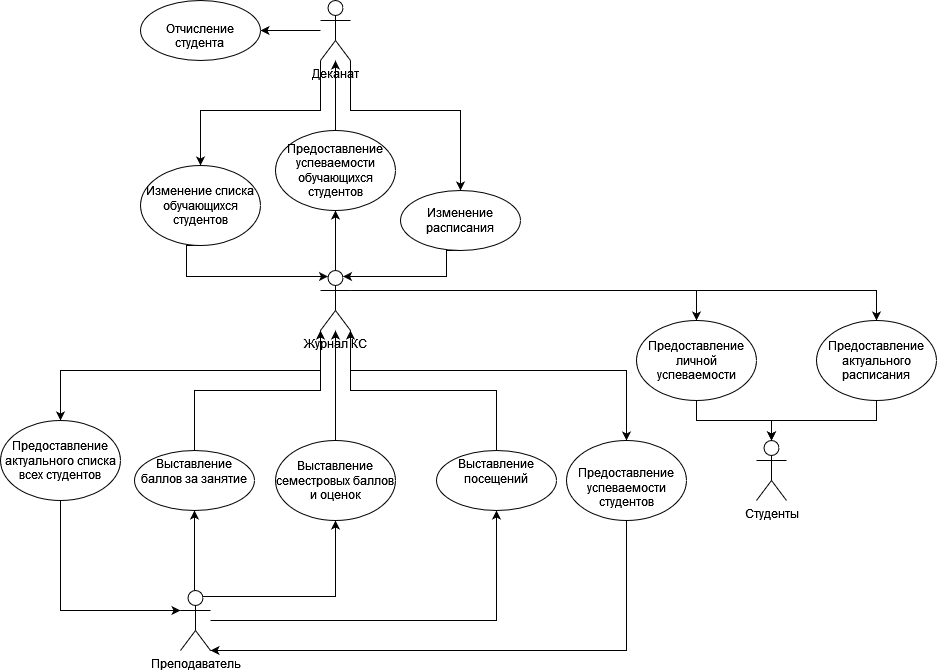

The diagram above was exported from draw.io. Its source (the exported page's mxGraphModel, read from the mxfile embedded in the PNG):
<mxGraphModel dx="2249" dy="733" grid="1" gridSize="10" guides="1" tooltips="1" connect="1" arrows="1" fold="1" page="1" pageScale="1" pageWidth="827" pageHeight="1169" math="0" shadow="0">
  <root>
    <mxCell id="0" />
    <mxCell id="1" parent="0" />
    <mxCell id="HPf9UemlhgQdd4CLKE25-1" value="Студенты" style="shape=umlActor;verticalLabelPosition=bottom;verticalAlign=top;html=1;outlineConnect=0;" parent="1" vertex="1">
      <mxGeometry x="750" y="830" width="30" height="60" as="geometry" />
    </mxCell>
    <mxCell id="HPf9UemlhgQdd4CLKE25-4" value="" style="edgeStyle=orthogonalEdgeStyle;rounded=0;orthogonalLoop=1;jettySize=auto;html=1;endArrow=classic;endFill=1;entryX=0.5;entryY=1;entryDx=0;entryDy=0;" parent="1" source="HPf9UemlhgQdd4CLKE25-2" target="HPf9UemlhgQdd4CLKE25-3" edge="1">
      <mxGeometry relative="1" as="geometry">
        <mxPoint x="224" y="920" as="targetPoint" />
        <Array as="points">
          <mxPoint x="188" y="960" />
          <mxPoint x="188" y="960" />
        </Array>
      </mxGeometry>
    </mxCell>
    <mxCell id="HPf9UemlhgQdd4CLKE25-6" value="" style="edgeStyle=orthogonalEdgeStyle;rounded=0;orthogonalLoop=1;jettySize=auto;html=1;endArrow=classic;endFill=1;" parent="1" source="HPf9UemlhgQdd4CLKE25-2" target="HPf9UemlhgQdd4CLKE25-5" edge="1">
      <mxGeometry relative="1" as="geometry" />
    </mxCell>
    <mxCell id="cRsr9B0hNAYWPKDtVTv6-19" style="edgeStyle=orthogonalEdgeStyle;rounded=0;orthogonalLoop=1;jettySize=auto;html=1;exitX=0.75;exitY=0.1;exitDx=0;exitDy=0;exitPerimeter=0;entryX=0.5;entryY=1;entryDx=0;entryDy=0;endArrow=classic;endFill=1;" parent="1" source="HPf9UemlhgQdd4CLKE25-2" target="cRsr9B0hNAYWPKDtVTv6-18" edge="1">
      <mxGeometry relative="1" as="geometry" />
    </mxCell>
    <mxCell id="HPf9UemlhgQdd4CLKE25-2" value="Преподаватель" style="shape=umlActor;verticalLabelPosition=bottom;verticalAlign=top;html=1;outlineConnect=0;" parent="1" vertex="1">
      <mxGeometry x="174" y="980" width="30" height="60" as="geometry" />
    </mxCell>
    <mxCell id="HPf9UemlhgQdd4CLKE25-8" style="edgeStyle=orthogonalEdgeStyle;rounded=0;orthogonalLoop=1;jettySize=auto;html=1;exitX=0.5;exitY=0;exitDx=0;exitDy=0;entryX=0;entryY=1;entryDx=0;entryDy=0;entryPerimeter=0;endArrow=classic;endFill=1;" parent="1" source="HPf9UemlhgQdd4CLKE25-3" target="HPf9UemlhgQdd4CLKE25-7" edge="1">
      <mxGeometry relative="1" as="geometry" />
    </mxCell>
    <mxCell id="HPf9UemlhgQdd4CLKE25-3" value="Выставление&lt;br&gt;баллов за занятие" style="ellipse;whiteSpace=wrap;html=1;verticalAlign=top;" parent="1" vertex="1">
      <mxGeometry x="128" y="840" width="120" height="60" as="geometry" />
    </mxCell>
    <mxCell id="HPf9UemlhgQdd4CLKE25-9" style="edgeStyle=orthogonalEdgeStyle;rounded=0;orthogonalLoop=1;jettySize=auto;html=1;exitX=0.5;exitY=0;exitDx=0;exitDy=0;entryX=1;entryY=1;entryDx=0;entryDy=0;entryPerimeter=0;endArrow=classic;endFill=1;" parent="1" source="HPf9UemlhgQdd4CLKE25-5" target="HPf9UemlhgQdd4CLKE25-7" edge="1">
      <mxGeometry relative="1" as="geometry" />
    </mxCell>
    <mxCell id="HPf9UemlhgQdd4CLKE25-5" value="&lt;div&gt;Выставление&lt;/div&gt;посещений" style="ellipse;whiteSpace=wrap;html=1;verticalAlign=top;" parent="1" vertex="1">
      <mxGeometry x="430" y="840" width="120" height="60" as="geometry" />
    </mxCell>
    <mxCell id="cRsr9B0hNAYWPKDtVTv6-2" style="edgeStyle=orthogonalEdgeStyle;rounded=0;orthogonalLoop=1;jettySize=auto;html=1;exitX=0;exitY=1;exitDx=0;exitDy=0;exitPerimeter=0;entryX=0.5;entryY=0;entryDx=0;entryDy=0;endArrow=classic;endFill=1;" parent="1" source="HPf9UemlhgQdd4CLKE25-7" target="HPf9UemlhgQdd4CLKE25-11" edge="1">
      <mxGeometry relative="1" as="geometry">
        <Array as="points">
          <mxPoint x="314" y="760" />
          <mxPoint x="54" y="760" />
        </Array>
      </mxGeometry>
    </mxCell>
    <mxCell id="cRsr9B0hNAYWPKDtVTv6-6" value="" style="edgeStyle=orthogonalEdgeStyle;rounded=0;orthogonalLoop=1;jettySize=auto;html=1;endArrow=classic;endFill=1;" parent="1" source="HPf9UemlhgQdd4CLKE25-7" target="cRsr9B0hNAYWPKDtVTv6-4" edge="1">
      <mxGeometry relative="1" as="geometry" />
    </mxCell>
    <mxCell id="cRsr9B0hNAYWPKDtVTv6-9" style="edgeStyle=orthogonalEdgeStyle;rounded=0;orthogonalLoop=1;jettySize=auto;html=1;exitX=1;exitY=0.3333333333333333;exitDx=0;exitDy=0;exitPerimeter=0;entryX=0.5;entryY=0;entryDx=0;entryDy=0;endArrow=classic;endFill=1;" parent="1" source="HPf9UemlhgQdd4CLKE25-7" target="cRsr9B0hNAYWPKDtVTv6-8" edge="1">
      <mxGeometry relative="1" as="geometry" />
    </mxCell>
    <mxCell id="cRsr9B0hNAYWPKDtVTv6-10" style="edgeStyle=orthogonalEdgeStyle;rounded=0;orthogonalLoop=1;jettySize=auto;html=1;exitX=1;exitY=0.3333333333333333;exitDx=0;exitDy=0;exitPerimeter=0;entryX=0.5;entryY=0;entryDx=0;entryDy=0;endArrow=classic;endFill=1;" parent="1" source="HPf9UemlhgQdd4CLKE25-7" target="cRsr9B0hNAYWPKDtVTv6-7" edge="1">
      <mxGeometry relative="1" as="geometry" />
    </mxCell>
    <mxCell id="cRsr9B0hNAYWPKDtVTv6-16" style="edgeStyle=orthogonalEdgeStyle;rounded=0;orthogonalLoop=1;jettySize=auto;html=1;exitX=1;exitY=1;exitDx=0;exitDy=0;exitPerimeter=0;endArrow=classic;endFill=1;" parent="1" source="HPf9UemlhgQdd4CLKE25-7" target="cRsr9B0hNAYWPKDtVTv6-15" edge="1">
      <mxGeometry relative="1" as="geometry">
        <Array as="points">
          <mxPoint x="344" y="760" />
          <mxPoint x="620" y="760" />
        </Array>
      </mxGeometry>
    </mxCell>
    <mxCell id="HPf9UemlhgQdd4CLKE25-7" value="Журнал КС " style="shape=umlActor;verticalLabelPosition=bottom;verticalAlign=top;html=1;outlineConnect=0;" parent="1" vertex="1">
      <mxGeometry x="314" y="660" width="30" height="60" as="geometry" />
    </mxCell>
    <mxCell id="HPf9UemlhgQdd4CLKE25-16" style="edgeStyle=orthogonalEdgeStyle;rounded=0;orthogonalLoop=1;jettySize=auto;html=1;exitX=0.5;exitY=1;exitDx=0;exitDy=0;entryX=0.25;entryY=0.1;entryDx=0;entryDy=0;entryPerimeter=0;endArrow=classic;endFill=1;" parent="1" source="HPf9UemlhgQdd4CLKE25-10" target="HPf9UemlhgQdd4CLKE25-7" edge="1">
      <mxGeometry relative="1" as="geometry">
        <Array as="points">
          <mxPoint x="180" y="666" />
        </Array>
      </mxGeometry>
    </mxCell>
    <mxCell id="HPf9UemlhgQdd4CLKE25-10" value="Изменение списка обучающихся студентов" style="ellipse;whiteSpace=wrap;html=1;" parent="1" vertex="1">
      <mxGeometry x="134" y="555" width="120" height="80" as="geometry" />
    </mxCell>
    <mxCell id="cRsr9B0hNAYWPKDtVTv6-3" style="edgeStyle=orthogonalEdgeStyle;rounded=0;orthogonalLoop=1;jettySize=auto;html=1;exitX=0.5;exitY=1;exitDx=0;exitDy=0;endArrow=classic;endFill=1;entryX=0;entryY=0.3333333333333333;entryDx=0;entryDy=0;entryPerimeter=0;" parent="1" source="HPf9UemlhgQdd4CLKE25-11" target="HPf9UemlhgQdd4CLKE25-2" edge="1">
      <mxGeometry relative="1" as="geometry">
        <mxPoint x="154" y="1020" as="targetPoint" />
      </mxGeometry>
    </mxCell>
    <mxCell id="HPf9UemlhgQdd4CLKE25-11" value="&lt;div&gt;Предоставление&lt;/div&gt;&lt;div&gt;актуального списка всех студентов&lt;/div&gt;" style="ellipse;whiteSpace=wrap;html=1;" parent="1" vertex="1">
      <mxGeometry x="-6" y="810" width="120" height="80" as="geometry" />
    </mxCell>
    <mxCell id="HPf9UemlhgQdd4CLKE25-17" style="edgeStyle=orthogonalEdgeStyle;rounded=0;orthogonalLoop=1;jettySize=auto;html=1;exitX=0.5;exitY=1;exitDx=0;exitDy=0;entryX=0.75;entryY=0.1;entryDx=0;entryDy=0;entryPerimeter=0;endArrow=classic;endFill=1;" parent="1" source="HPf9UemlhgQdd4CLKE25-12" target="HPf9UemlhgQdd4CLKE25-7" edge="1">
      <mxGeometry relative="1" as="geometry">
        <Array as="points">
          <mxPoint x="440" y="666" />
        </Array>
      </mxGeometry>
    </mxCell>
    <mxCell id="HPf9UemlhgQdd4CLKE25-12" value="Изменение расписания" style="ellipse;whiteSpace=wrap;html=1;" parent="1" vertex="1">
      <mxGeometry x="394" y="580" width="120" height="60" as="geometry" />
    </mxCell>
    <mxCell id="HPf9UemlhgQdd4CLKE25-14" style="edgeStyle=orthogonalEdgeStyle;rounded=0;orthogonalLoop=1;jettySize=auto;html=1;exitX=1;exitY=1;exitDx=0;exitDy=0;exitPerimeter=0;entryX=0.5;entryY=0;entryDx=0;entryDy=0;endArrow=classic;endFill=1;" parent="1" source="HPf9UemlhgQdd4CLKE25-13" target="HPf9UemlhgQdd4CLKE25-12" edge="1">
      <mxGeometry relative="1" as="geometry">
        <Array as="points">
          <mxPoint x="454" y="500" />
        </Array>
      </mxGeometry>
    </mxCell>
    <mxCell id="HPf9UemlhgQdd4CLKE25-15" style="edgeStyle=orthogonalEdgeStyle;rounded=0;orthogonalLoop=1;jettySize=auto;html=1;exitX=0;exitY=1;exitDx=0;exitDy=0;exitPerimeter=0;entryX=0.5;entryY=0;entryDx=0;entryDy=0;endArrow=classic;endFill=1;" parent="1" source="HPf9UemlhgQdd4CLKE25-13" target="HPf9UemlhgQdd4CLKE25-10" edge="1">
      <mxGeometry relative="1" as="geometry">
        <Array as="points">
          <mxPoint x="194" y="500" />
        </Array>
      </mxGeometry>
    </mxCell>
    <mxCell id="cRsr9B0hNAYWPKDtVTv6-14" value="" style="edgeStyle=orthogonalEdgeStyle;rounded=0;orthogonalLoop=1;jettySize=auto;html=1;endArrow=classic;endFill=1;" parent="1" source="HPf9UemlhgQdd4CLKE25-13" target="cRsr9B0hNAYWPKDtVTv6-13" edge="1">
      <mxGeometry relative="1" as="geometry" />
    </mxCell>
    <mxCell id="HPf9UemlhgQdd4CLKE25-13" value="Деканат" style="shape=umlActor;verticalLabelPosition=bottom;verticalAlign=top;html=1;outlineConnect=0;" parent="1" vertex="1">
      <mxGeometry x="314" y="390" width="30" height="60" as="geometry" />
    </mxCell>
    <mxCell id="cRsr9B0hNAYWPKDtVTv6-5" value="" style="edgeStyle=orthogonalEdgeStyle;rounded=0;orthogonalLoop=1;jettySize=auto;html=1;endArrow=classic;endFill=1;" parent="1" source="cRsr9B0hNAYWPKDtVTv6-4" target="HPf9UemlhgQdd4CLKE25-13" edge="1">
      <mxGeometry relative="1" as="geometry" />
    </mxCell>
    <mxCell id="cRsr9B0hNAYWPKDtVTv6-4" value="&lt;div&gt;Предоставление&lt;br&gt;&lt;/div&gt;&lt;div&gt;успеваемости обучающихся студентов&lt;/div&gt;" style="ellipse;whiteSpace=wrap;html=1;" parent="1" vertex="1">
      <mxGeometry x="269" y="520" width="120" height="80" as="geometry" />
    </mxCell>
    <mxCell id="cRsr9B0hNAYWPKDtVTv6-12" style="edgeStyle=orthogonalEdgeStyle;rounded=0;orthogonalLoop=1;jettySize=auto;html=1;exitX=0.5;exitY=1;exitDx=0;exitDy=0;entryX=0.5;entryY=0;entryDx=0;entryDy=0;entryPerimeter=0;endArrow=classic;endFill=1;" parent="1" source="cRsr9B0hNAYWPKDtVTv6-7" target="HPf9UemlhgQdd4CLKE25-1" edge="1">
      <mxGeometry relative="1" as="geometry" />
    </mxCell>
    <mxCell id="cRsr9B0hNAYWPKDtVTv6-7" value="&lt;div&gt;Предоставление&lt;/div&gt;&lt;div&gt;актуального расписания&lt;/div&gt;" style="ellipse;whiteSpace=wrap;html=1;" parent="1" vertex="1">
      <mxGeometry x="810" y="710" width="120" height="80" as="geometry" />
    </mxCell>
    <mxCell id="cRsr9B0hNAYWPKDtVTv6-11" style="edgeStyle=orthogonalEdgeStyle;rounded=0;orthogonalLoop=1;jettySize=auto;html=1;exitX=0.5;exitY=1;exitDx=0;exitDy=0;entryX=0.5;entryY=0;entryDx=0;entryDy=0;entryPerimeter=0;endArrow=classic;endFill=1;" parent="1" source="cRsr9B0hNAYWPKDtVTv6-8" target="HPf9UemlhgQdd4CLKE25-1" edge="1">
      <mxGeometry relative="1" as="geometry" />
    </mxCell>
    <mxCell id="cRsr9B0hNAYWPKDtVTv6-8" value="Предоставление личной успеваемости" style="ellipse;whiteSpace=wrap;html=1;" parent="1" vertex="1">
      <mxGeometry x="630" y="710" width="120" height="80" as="geometry" />
    </mxCell>
    <mxCell id="cRsr9B0hNAYWPKDtVTv6-13" value="&lt;div&gt;&lt;br&gt;&lt;/div&gt;&lt;div&gt;Отчисление&lt;/div&gt;&lt;div&gt;студента&lt;br&gt;&lt;/div&gt;" style="ellipse;whiteSpace=wrap;html=1;verticalAlign=top;" parent="1" vertex="1">
      <mxGeometry x="134" y="390" width="120" height="60" as="geometry" />
    </mxCell>
    <mxCell id="cRsr9B0hNAYWPKDtVTv6-17" style="edgeStyle=orthogonalEdgeStyle;rounded=0;orthogonalLoop=1;jettySize=auto;html=1;exitX=0.5;exitY=1;exitDx=0;exitDy=0;entryX=1;entryY=1;entryDx=0;entryDy=0;entryPerimeter=0;endArrow=classic;endFill=1;" parent="1" source="cRsr9B0hNAYWPKDtVTv6-15" target="HPf9UemlhgQdd4CLKE25-2" edge="1">
      <mxGeometry relative="1" as="geometry">
        <Array as="points">
          <mxPoint x="620" y="1040" />
        </Array>
      </mxGeometry>
    </mxCell>
    <mxCell id="cRsr9B0hNAYWPKDtVTv6-15" value="&lt;div&gt;&amp;nbsp;&lt;/div&gt;&lt;div&gt;Предоставление успеваемости студентов&lt;/div&gt;" style="ellipse;whiteSpace=wrap;html=1;" parent="1" vertex="1">
      <mxGeometry x="560" y="830" width="120" height="80" as="geometry" />
    </mxCell>
    <mxCell id="cRsr9B0hNAYWPKDtVTv6-20" style="edgeStyle=orthogonalEdgeStyle;rounded=0;orthogonalLoop=1;jettySize=auto;html=1;exitX=0.5;exitY=0;exitDx=0;exitDy=0;endArrow=classic;endFill=1;" parent="1" source="cRsr9B0hNAYWPKDtVTv6-18" target="HPf9UemlhgQdd4CLKE25-7" edge="1">
      <mxGeometry relative="1" as="geometry" />
    </mxCell>
    <mxCell id="cRsr9B0hNAYWPKDtVTv6-18" value="Выставление семестровых баллов и оценок" style="ellipse;whiteSpace=wrap;html=1;" parent="1" vertex="1">
      <mxGeometry x="269" y="830" width="120" height="80" as="geometry" />
    </mxCell>
  </root>
</mxGraphModel>